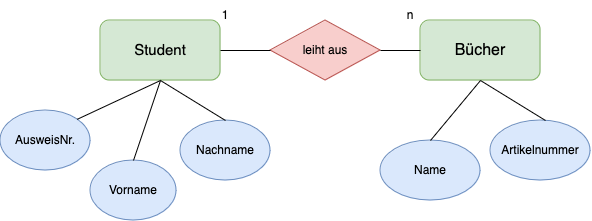

The diagram above was exported from draw.io. Its source (the exported page's mxGraphModel, read from the mxfile embedded in the PNG):
<mxGraphModel dx="795" dy="513" grid="1" gridSize="10" guides="1" tooltips="1" connect="1" arrows="1" fold="1" page="1" pageScale="1" pageWidth="827" pageHeight="1169" math="0" shadow="0">
  <root>
    <mxCell id="0" />
    <mxCell id="1" parent="0" />
    <mxCell id="3tGnBFkWABi9zz8uYHTc-2" value="&lt;div style=&quot;font-size: 13px;&quot;&gt;&lt;font style=&quot;font-size: 15px;&quot;&gt;Student&lt;/font&gt;&lt;/div&gt;" style="rounded=1;whiteSpace=wrap;html=1;fillColor=#d5e8d4;strokeColor=#82b366;" vertex="1" parent="1">
      <mxGeometry x="230" y="290" width="120" height="60" as="geometry" />
    </mxCell>
    <mxCell id="3tGnBFkWABi9zz8uYHTc-3" value="&lt;font style=&quot;font-size: 16px;&quot;&gt;Bücher&lt;/font&gt;" style="rounded=1;whiteSpace=wrap;html=1;fillColor=#d5e8d4;strokeColor=#82b366;" vertex="1" parent="1">
      <mxGeometry x="550" y="290" width="120" height="60" as="geometry" />
    </mxCell>
    <mxCell id="3tGnBFkWABi9zz8uYHTc-4" value="leiht aus" style="rhombus;whiteSpace=wrap;html=1;fillColor=#f8cecc;strokeColor=#b85450;" vertex="1" parent="1">
      <mxGeometry x="400" y="290" width="110" height="60" as="geometry" />
    </mxCell>
    <mxCell id="3tGnBFkWABi9zz8uYHTc-7" value="" style="endArrow=none;html=1;rounded=0;exitX=1;exitY=0.5;exitDx=0;exitDy=0;entryX=0;entryY=0.5;entryDx=0;entryDy=0;" edge="1" parent="1" source="3tGnBFkWABi9zz8uYHTc-4" target="3tGnBFkWABi9zz8uYHTc-3">
      <mxGeometry width="50" height="50" relative="1" as="geometry">
        <mxPoint x="360" y="330" as="sourcePoint" />
        <mxPoint x="410" y="330" as="targetPoint" />
      </mxGeometry>
    </mxCell>
    <mxCell id="3tGnBFkWABi9zz8uYHTc-10" value="AusweisNr." style="ellipse;whiteSpace=wrap;html=1;fillColor=#dae8fc;strokeColor=#6c8ebf;" vertex="1" parent="1">
      <mxGeometry x="130" y="380" width="90" height="60" as="geometry" />
    </mxCell>
    <mxCell id="3tGnBFkWABi9zz8uYHTc-11" value="Vorname" style="ellipse;whiteSpace=wrap;html=1;fillColor=#dae8fc;strokeColor=#6c8ebf;" vertex="1" parent="1">
      <mxGeometry x="220" y="430" width="86" height="60" as="geometry" />
    </mxCell>
    <mxCell id="3tGnBFkWABi9zz8uYHTc-12" value="Nachname" style="ellipse;whiteSpace=wrap;html=1;fillColor=#dae8fc;strokeColor=#6c8ebf;" vertex="1" parent="1">
      <mxGeometry x="310" y="390" width="90" height="60" as="geometry" />
    </mxCell>
    <mxCell id="3tGnBFkWABi9zz8uYHTc-13" value="" style="endArrow=none;html=1;rounded=0;exitX=1;exitY=0.5;exitDx=0;exitDy=0;" edge="1" parent="1" source="3tGnBFkWABi9zz8uYHTc-2" target="3tGnBFkWABi9zz8uYHTc-4">
      <mxGeometry width="50" height="50" relative="1" as="geometry">
        <mxPoint x="380" y="350" as="sourcePoint" />
        <mxPoint x="430" y="300" as="targetPoint" />
      </mxGeometry>
    </mxCell>
    <mxCell id="3tGnBFkWABi9zz8uYHTc-14" value="&lt;div&gt;Artikelnummer&lt;/div&gt;" style="ellipse;whiteSpace=wrap;html=1;fillColor=#dae8fc;strokeColor=#6c8ebf;" vertex="1" parent="1">
      <mxGeometry x="620" y="390" width="100" height="60" as="geometry" />
    </mxCell>
    <mxCell id="3tGnBFkWABi9zz8uYHTc-15" value="Name" style="ellipse;whiteSpace=wrap;html=1;fillColor=#dae8fc;strokeColor=#6c8ebf;" vertex="1" parent="1">
      <mxGeometry x="510" y="410" width="100" height="60" as="geometry" />
    </mxCell>
    <mxCell id="3tGnBFkWABi9zz8uYHTc-16" value="" style="endArrow=none;html=1;rounded=0;exitX=1;exitY=0;exitDx=0;exitDy=0;entryX=0.5;entryY=1;entryDx=0;entryDy=0;" edge="1" parent="1" source="3tGnBFkWABi9zz8uYHTc-10" target="3tGnBFkWABi9zz8uYHTc-2">
      <mxGeometry width="50" height="50" relative="1" as="geometry">
        <mxPoint x="180" y="345" as="sourcePoint" />
        <mxPoint x="230" y="295" as="targetPoint" />
      </mxGeometry>
    </mxCell>
    <mxCell id="3tGnBFkWABi9zz8uYHTc-17" value="" style="endArrow=none;html=1;rounded=0;exitX=0.5;exitY=0;exitDx=0;exitDy=0;" edge="1" parent="1" source="3tGnBFkWABi9zz8uYHTc-11">
      <mxGeometry width="50" height="50" relative="1" as="geometry">
        <mxPoint x="380" y="350" as="sourcePoint" />
        <mxPoint x="290" y="350" as="targetPoint" />
      </mxGeometry>
    </mxCell>
    <mxCell id="3tGnBFkWABi9zz8uYHTc-18" value="" style="endArrow=none;html=1;rounded=0;exitX=0.5;exitY=0;exitDx=0;exitDy=0;" edge="1" parent="1" source="3tGnBFkWABi9zz8uYHTc-12">
      <mxGeometry width="50" height="50" relative="1" as="geometry">
        <mxPoint x="380" y="350" as="sourcePoint" />
        <mxPoint x="290" y="350" as="targetPoint" />
      </mxGeometry>
    </mxCell>
    <mxCell id="3tGnBFkWABi9zz8uYHTc-19" value="" style="endArrow=none;html=1;rounded=0;exitX=0.5;exitY=0;exitDx=0;exitDy=0;" edge="1" parent="1">
      <mxGeometry width="50" height="50" relative="1" as="geometry">
        <mxPoint x="675" y="390" as="sourcePoint" />
        <mxPoint x="610" y="350" as="targetPoint" />
      </mxGeometry>
    </mxCell>
    <mxCell id="3tGnBFkWABi9zz8uYHTc-20" value="" style="endArrow=none;html=1;rounded=0;exitX=0.5;exitY=0;exitDx=0;exitDy=0;" edge="1" parent="1" source="3tGnBFkWABi9zz8uYHTc-15">
      <mxGeometry width="50" height="50" relative="1" as="geometry">
        <mxPoint x="560" y="400" as="sourcePoint" />
        <mxPoint x="610" y="350" as="targetPoint" />
      </mxGeometry>
    </mxCell>
    <mxCell id="3tGnBFkWABi9zz8uYHTc-21" value="1" style="text;html=1;align=center;verticalAlign=middle;whiteSpace=wrap;rounded=0;" vertex="1" parent="1">
      <mxGeometry x="325" y="270" width="60" height="30" as="geometry" />
    </mxCell>
    <mxCell id="3tGnBFkWABi9zz8uYHTc-22" value="n" style="text;html=1;align=center;verticalAlign=middle;whiteSpace=wrap;rounded=0;" vertex="1" parent="1">
      <mxGeometry x="510" y="270" width="60" height="30" as="geometry" />
    </mxCell>
  </root>
</mxGraphModel>